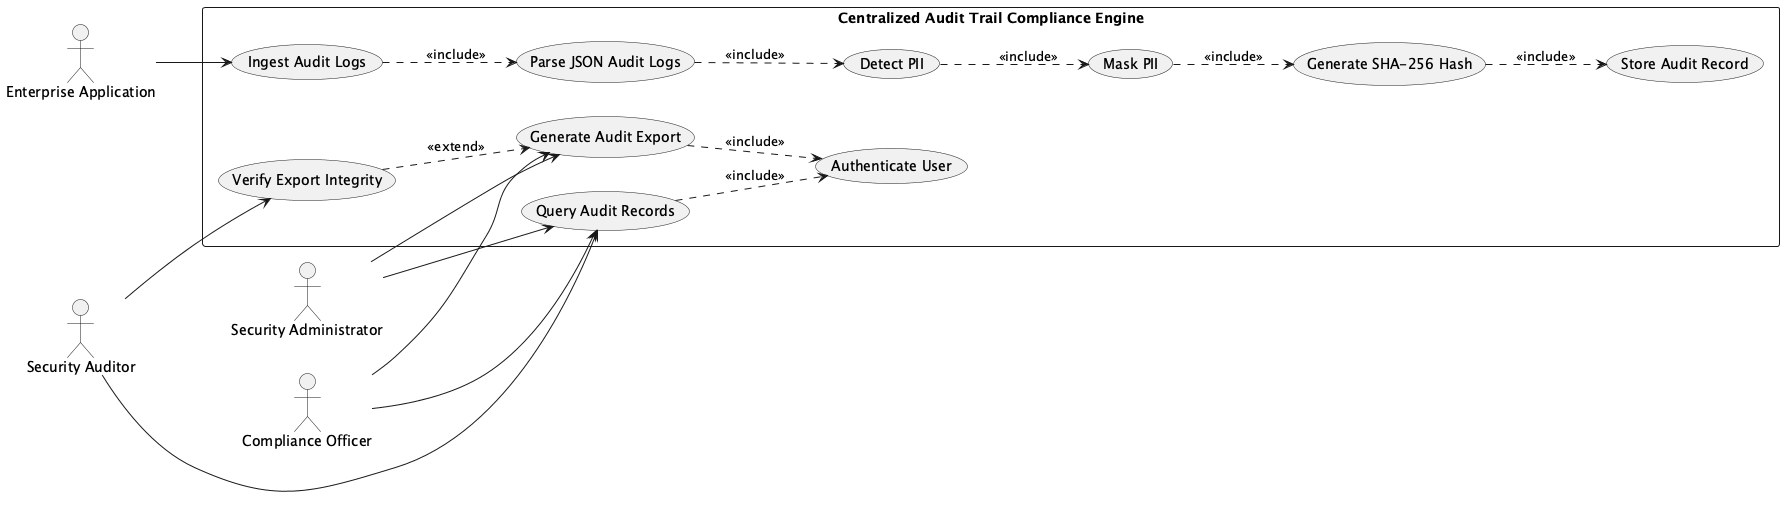

The diagram above was rendered by PlantUML. Its source (embedded in the PNG):
@startuml
left to right direction

actor "Enterprise Application" as App
actor "Security Administrator" as Admin
actor "Compliance Officer" as Officer
actor "Security Auditor" as Auditor

rectangle "Centralized Audit Trail Compliance Engine" {

    usecase "Ingest Audit Logs" as UC1
    usecase "Parse JSON Audit Logs" as UC2
    usecase "Detect PII" as UC3
    usecase "Mask PII" as UC4
    usecase "Generate SHA-256 Hash" as UC5
    usecase "Store Audit Record" as UC6
    usecase "Query Audit Records" as UC7
    usecase "Generate Audit Export" as UC8
    usecase "Verify Export Integrity" as UC9
    usecase "Authenticate User" as UC10
}

App --> UC1

Admin --> UC7
Admin --> UC8

Officer --> UC7
Officer --> UC8

Auditor --> UC7
Auditor --> UC9

UC1 ..> UC2 : <<include>>
UC2 ..> UC3 : <<include>>
UC3 ..> UC4 : <<include>>
UC4 ..> UC5 : <<include>>
UC5 ..> UC6 : <<include>>

UC7 ..> UC10 : <<include>>
UC8 ..> UC10 : <<include>>

UC9 ..> UC8 : <<extend>>

@enduml